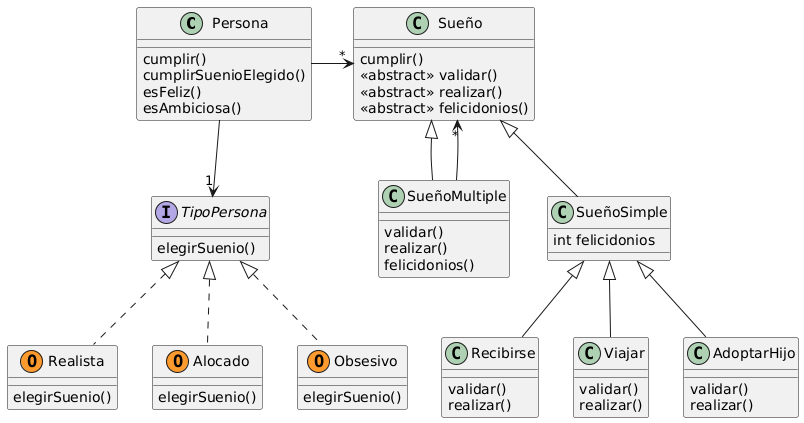

The diagram above was rendered by PlantUML. Its source (embedded in the PNG):
@startuml
class Persona {
     cumplir()
     cumplirSuenioElegido()
     esFeliz()
     esAmbiciosa()
}

class Sueño {
    cumplir()
    <<abstract>> validar()
    <<abstract>> realizar()
    <<abstract>> felicidonios()
}

class SueñoMultiple extends Sueño {
    validar()
    realizar()
    felicidonios()
}

class SueñoSimple extends Sueño {
    int felicidonios
}

class Recibirse extends SueñoSimple {
      validar()
      realizar()
}

class Viajar extends SueñoSimple {
      validar()
      realizar()
}

class AdoptarHijo extends SueñoSimple {
      validar()
      realizar()
}

interface TipoPersona {
     elegirSuenio()
}

class Realista << (O,#FE9A2E)>> implements TipoPersona {
elegirSuenio()
}
class Alocado << (O,#FE9A2E)>> implements TipoPersona{
elegirSuenio()
}
class Obsesivo << (O,#FE9A2E)>> implements TipoPersona {
elegirSuenio()
}

Persona -> "*" Sueño
Persona -down-> "1" TipoPersona
SueñoMultiple --> "*" Sueño
@enduml